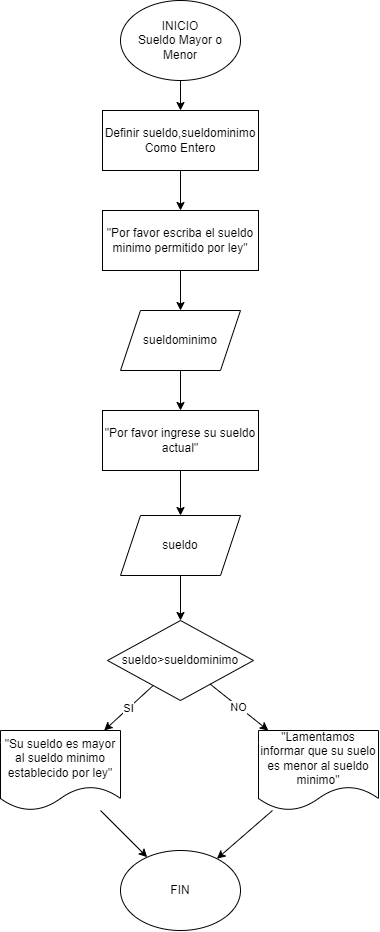

The diagram above was exported from draw.io. Its source (the exported page's mxGraphModel, read from the mxfile embedded in the PNG):
<mxGraphModel dx="1244" dy="580" grid="1" gridSize="10" guides="1" tooltips="1" connect="1" arrows="1" fold="1" page="1" pageScale="1" pageWidth="827" pageHeight="1169" math="0" shadow="0">
  <root>
    <mxCell id="0" />
    <mxCell id="1" parent="0" />
    <mxCell id="qblHdfqFzK3jbDyUJtIP-1" value="INICIO&lt;br&gt;Sueldo Mayor o Menor" style="ellipse;whiteSpace=wrap;html=1;" vertex="1" parent="1">
      <mxGeometry x="354" y="40" width="120" height="80" as="geometry" />
    </mxCell>
    <mxCell id="qblHdfqFzK3jbDyUJtIP-2" value="Definir sueldo,sueldominimo Como Entero" style="rounded=0;whiteSpace=wrap;html=1;" vertex="1" parent="1">
      <mxGeometry x="336" y="150" width="156" height="60" as="geometry" />
    </mxCell>
    <mxCell id="qblHdfqFzK3jbDyUJtIP-3" value="&quot;Por favor escriba el sueldo minimo permitido por ley&quot;" style="rounded=0;whiteSpace=wrap;html=1;" vertex="1" parent="1">
      <mxGeometry x="336" y="250" width="156" height="60" as="geometry" />
    </mxCell>
    <mxCell id="qblHdfqFzK3jbDyUJtIP-4" value="&quot;Por favor ingrese su sueldo actual&quot;" style="rounded=0;whiteSpace=wrap;html=1;" vertex="1" parent="1">
      <mxGeometry x="336" y="450" width="156" height="60" as="geometry" />
    </mxCell>
    <mxCell id="qblHdfqFzK3jbDyUJtIP-5" value="sueldominimo" style="shape=parallelogram;perimeter=parallelogramPerimeter;whiteSpace=wrap;html=1;fixedSize=1;" vertex="1" parent="1">
      <mxGeometry x="354" y="350" width="120" height="60" as="geometry" />
    </mxCell>
    <mxCell id="qblHdfqFzK3jbDyUJtIP-6" value="sueldo" style="shape=parallelogram;perimeter=parallelogramPerimeter;whiteSpace=wrap;html=1;fixedSize=1;" vertex="1" parent="1">
      <mxGeometry x="354" y="555" width="120" height="60" as="geometry" />
    </mxCell>
    <mxCell id="qblHdfqFzK3jbDyUJtIP-7" value="sueldo&gt;sueldominimo" style="rhombus;whiteSpace=wrap;html=1;" vertex="1" parent="1">
      <mxGeometry x="341" y="660" width="146" height="80" as="geometry" />
    </mxCell>
    <mxCell id="qblHdfqFzK3jbDyUJtIP-8" value="&quot;Lamentamos informar que su suelo es menor al sueldo minimo&quot;" style="shape=document;whiteSpace=wrap;html=1;boundedLbl=1;" vertex="1" parent="1">
      <mxGeometry x="492" y="770" width="120" height="80" as="geometry" />
    </mxCell>
    <mxCell id="qblHdfqFzK3jbDyUJtIP-9" value="&quot;Su sueldo es mayor al sueldo minimo establecido por ley&quot;" style="shape=document;whiteSpace=wrap;html=1;boundedLbl=1;" vertex="1" parent="1">
      <mxGeometry x="234" y="770" width="120" height="80" as="geometry" />
    </mxCell>
    <mxCell id="qblHdfqFzK3jbDyUJtIP-10" value="FIN" style="ellipse;whiteSpace=wrap;html=1;" vertex="1" parent="1">
      <mxGeometry x="354" y="890" width="120" height="80" as="geometry" />
    </mxCell>
    <mxCell id="qblHdfqFzK3jbDyUJtIP-11" value="" style="endArrow=classic;html=1;rounded=0;" edge="1" parent="1" source="qblHdfqFzK3jbDyUJtIP-1" target="qblHdfqFzK3jbDyUJtIP-2">
      <mxGeometry width="50" height="50" relative="1" as="geometry">
        <mxPoint x="220" y="260" as="sourcePoint" />
        <mxPoint x="270" y="210" as="targetPoint" />
      </mxGeometry>
    </mxCell>
    <mxCell id="qblHdfqFzK3jbDyUJtIP-12" value="" style="endArrow=classic;html=1;rounded=0;" edge="1" parent="1" source="qblHdfqFzK3jbDyUJtIP-2" target="qblHdfqFzK3jbDyUJtIP-3">
      <mxGeometry width="50" height="50" relative="1" as="geometry">
        <mxPoint x="230" y="270" as="sourcePoint" />
        <mxPoint x="280" y="220" as="targetPoint" />
      </mxGeometry>
    </mxCell>
    <mxCell id="qblHdfqFzK3jbDyUJtIP-13" value="" style="endArrow=classic;html=1;rounded=0;" edge="1" parent="1" source="qblHdfqFzK3jbDyUJtIP-3" target="qblHdfqFzK3jbDyUJtIP-5">
      <mxGeometry width="50" height="50" relative="1" as="geometry">
        <mxPoint x="240" y="280" as="sourcePoint" />
        <mxPoint x="290" y="230" as="targetPoint" />
      </mxGeometry>
    </mxCell>
    <mxCell id="qblHdfqFzK3jbDyUJtIP-14" value="" style="endArrow=classic;html=1;rounded=0;" edge="1" parent="1" source="qblHdfqFzK3jbDyUJtIP-4" target="qblHdfqFzK3jbDyUJtIP-6">
      <mxGeometry width="50" height="50" relative="1" as="geometry">
        <mxPoint x="250" y="290" as="sourcePoint" />
        <mxPoint x="300" y="240" as="targetPoint" />
      </mxGeometry>
    </mxCell>
    <mxCell id="qblHdfqFzK3jbDyUJtIP-15" value="" style="endArrow=classic;html=1;rounded=0;" edge="1" parent="1" source="qblHdfqFzK3jbDyUJtIP-5" target="qblHdfqFzK3jbDyUJtIP-4">
      <mxGeometry width="50" height="50" relative="1" as="geometry">
        <mxPoint x="260" y="300" as="sourcePoint" />
        <mxPoint x="310" y="250" as="targetPoint" />
      </mxGeometry>
    </mxCell>
    <mxCell id="qblHdfqFzK3jbDyUJtIP-16" value="" style="endArrow=classic;html=1;rounded=0;" edge="1" parent="1" source="qblHdfqFzK3jbDyUJtIP-6" target="qblHdfqFzK3jbDyUJtIP-7">
      <mxGeometry width="50" height="50" relative="1" as="geometry">
        <mxPoint x="250" y="730" as="sourcePoint" />
        <mxPoint x="300" y="680" as="targetPoint" />
      </mxGeometry>
    </mxCell>
    <mxCell id="qblHdfqFzK3jbDyUJtIP-17" value="NO" style="endArrow=classic;html=1;rounded=0;" edge="1" parent="1" source="qblHdfqFzK3jbDyUJtIP-7" target="qblHdfqFzK3jbDyUJtIP-8">
      <mxGeometry width="50" height="50" relative="1" as="geometry">
        <mxPoint x="260" y="740" as="sourcePoint" />
        <mxPoint x="310" y="690" as="targetPoint" />
      </mxGeometry>
    </mxCell>
    <mxCell id="qblHdfqFzK3jbDyUJtIP-18" value="" style="endArrow=classic;html=1;rounded=0;" edge="1" parent="1" source="qblHdfqFzK3jbDyUJtIP-8" target="qblHdfqFzK3jbDyUJtIP-10">
      <mxGeometry width="50" height="50" relative="1" as="geometry">
        <mxPoint x="270" y="750" as="sourcePoint" />
        <mxPoint x="320" y="700" as="targetPoint" />
      </mxGeometry>
    </mxCell>
    <mxCell id="qblHdfqFzK3jbDyUJtIP-19" value="" style="endArrow=classic;html=1;rounded=0;" edge="1" parent="1" source="qblHdfqFzK3jbDyUJtIP-9" target="qblHdfqFzK3jbDyUJtIP-10">
      <mxGeometry width="50" height="50" relative="1" as="geometry">
        <mxPoint x="280" y="760" as="sourcePoint" />
        <mxPoint x="330" y="710" as="targetPoint" />
      </mxGeometry>
    </mxCell>
    <mxCell id="qblHdfqFzK3jbDyUJtIP-20" value="SI" style="endArrow=classic;html=1;rounded=0;" edge="1" parent="1" source="qblHdfqFzK3jbDyUJtIP-7" target="qblHdfqFzK3jbDyUJtIP-9">
      <mxGeometry width="50" height="50" relative="1" as="geometry">
        <mxPoint x="250" y="720" as="sourcePoint" />
        <mxPoint x="300" y="670" as="targetPoint" />
      </mxGeometry>
    </mxCell>
  </root>
</mxGraphModel>